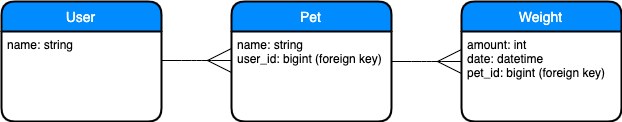

The diagram above was exported from draw.io. Its source (the exported page's mxGraphModel, read from the mxfile embedded in the PNG):
<mxGraphModel dx="752" dy="476" grid="1" gridSize="10" guides="1" tooltips="1" connect="1" arrows="1" fold="1" page="1" pageScale="1" pageWidth="850" pageHeight="1100" math="0" shadow="0">
  <root>
    <mxCell id="0" />
    <mxCell id="1" parent="0" />
    <mxCell id="jmWwY5KUtNuXnF0aq7qn-5" value="User" style="swimlane;childLayout=stackLayout;horizontal=1;startSize=30;horizontalStack=0;fillColor=#008cff;fontColor=#FFFFFF;rounded=1;fontSize=14;fontStyle=0;strokeWidth=2;resizeParent=0;resizeLast=1;shadow=0;dashed=0;align=center;" vertex="1" parent="1">
      <mxGeometry x="20" y="150" width="160" height="120" as="geometry" />
    </mxCell>
    <mxCell id="jmWwY5KUtNuXnF0aq7qn-6" value="name: string" style="align=left;strokeColor=none;fillColor=none;spacingLeft=4;fontSize=12;verticalAlign=top;resizable=0;rotatable=0;part=1;" vertex="1" parent="jmWwY5KUtNuXnF0aq7qn-5">
      <mxGeometry y="30" width="160" height="90" as="geometry" />
    </mxCell>
    <mxCell id="jmWwY5KUtNuXnF0aq7qn-8" value="Pet" style="swimlane;childLayout=stackLayout;horizontal=1;startSize=30;horizontalStack=0;fillColor=#008cff;fontColor=#FFFFFF;rounded=1;fontSize=14;fontStyle=0;strokeWidth=2;resizeParent=0;resizeLast=1;shadow=0;dashed=0;align=center;" vertex="1" parent="1">
      <mxGeometry x="250" y="150" width="160" height="120" as="geometry" />
    </mxCell>
    <mxCell id="jmWwY5KUtNuXnF0aq7qn-9" value="name: string&#10;user_id: bigint (foreign key)" style="align=left;strokeColor=none;fillColor=none;spacingLeft=4;fontSize=12;verticalAlign=top;resizable=0;rotatable=0;part=1;" vertex="1" parent="jmWwY5KUtNuXnF0aq7qn-8">
      <mxGeometry y="30" width="160" height="90" as="geometry" />
    </mxCell>
    <mxCell id="jmWwY5KUtNuXnF0aq7qn-10" value="Weight" style="swimlane;childLayout=stackLayout;horizontal=1;startSize=30;horizontalStack=0;fillColor=#008cff;fontColor=#FFFFFF;rounded=1;fontSize=14;fontStyle=0;strokeWidth=2;resizeParent=0;resizeLast=1;shadow=0;dashed=0;align=center;" vertex="1" parent="1">
      <mxGeometry x="480" y="150" width="160" height="120" as="geometry" />
    </mxCell>
    <mxCell id="jmWwY5KUtNuXnF0aq7qn-11" value="amount: int&#10;date: datetime&#10;pet_id: bigint (foreign key)" style="align=left;strokeColor=none;fillColor=none;spacingLeft=4;fontSize=12;verticalAlign=top;resizable=0;rotatable=0;part=1;" vertex="1" parent="jmWwY5KUtNuXnF0aq7qn-10">
      <mxGeometry y="30" width="160" height="90" as="geometry" />
    </mxCell>
    <mxCell id="jmWwY5KUtNuXnF0aq7qn-16" value="" style="edgeStyle=entityRelationEdgeStyle;fontSize=12;html=1;endArrow=ERmany;endSize=22;" edge="1" parent="1">
      <mxGeometry width="100" height="100" relative="1" as="geometry">
        <mxPoint x="180" y="209" as="sourcePoint" />
        <mxPoint x="250" y="209" as="targetPoint" />
      </mxGeometry>
    </mxCell>
    <mxCell id="jmWwY5KUtNuXnF0aq7qn-17" value="" style="edgeStyle=entityRelationEdgeStyle;fontSize=12;html=1;endArrow=ERmany;endSize=22;" edge="1" parent="1">
      <mxGeometry width="100" height="100" relative="1" as="geometry">
        <mxPoint x="410" y="210" as="sourcePoint" />
        <mxPoint x="480" y="210" as="targetPoint" />
      </mxGeometry>
    </mxCell>
  </root>
</mxGraphModel>